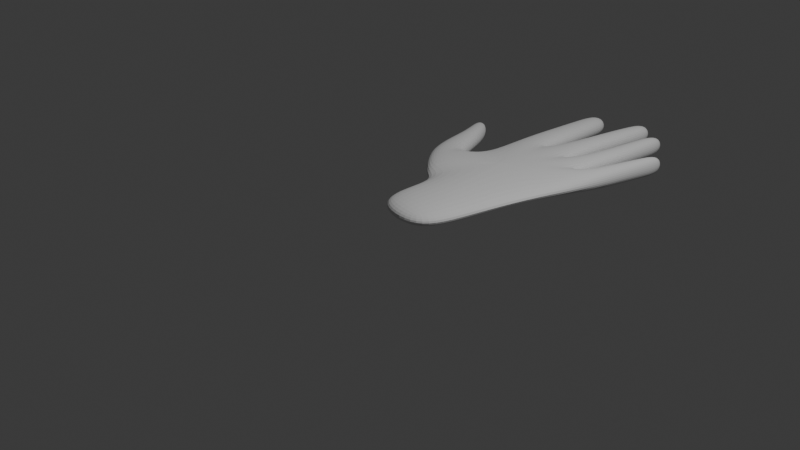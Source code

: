 # Source: hand_2.blend  (saved by Blender 4.3.34; exported with 4.5.12 LTS)
import bpy
from mathutils import Matrix  # noqa: F401  (used for matrix-valued properties, if any)

bpy.ops.wm.read_factory_settings(use_empty=True)
scene = bpy.context.scene
scene.name = 'Scene'

# ---- collections
col_collection = bpy.data.collections.new('Collection'); scene.collection.children.link(col_collection)

# ---- world
world_world = bpy.data.worlds.new('World'); scene.world = world_world
world_world.use_nodes = True; world_world.node_tree.nodes.clear()
_N = world_world.node_tree.nodes; _L = world_world.node_tree.links
n0 = _N.new('ShaderNodeOutputWorld'); n0.name = 'World Output'; n0.location = (300, 300)
n1 = _N.new('ShaderNodeBackground'); n1.name = 'Background'; n1.location = (10, 300)
n1.inputs[0].default_value = (0.05088, 0.05088, 0.05088, 1.0)
_L.new(n1.outputs[0], n0.inputs[0])
n0.is_active_output = True
world_world.color = (0.05088, 0.05088, 0.05088)
world_world.sun_shadow_jitter_overblur = 0.0

# ---- cameras
cam_camera = bpy.data.cameras.new('Camera')
cam_camera.clip_end = 100.0
cam_camera.ortho_scale = 7.314

# ---- lights
light_light = bpy.data.lights.new('Light', 'POINT')
light_light.energy = 1000.0
light_light.shadow_soft_size = 0.1

# ---- meshes
me_plane = bpy.data.meshes.new('Plane')
me_plane.from_pydata([(-0.4254, 0.7548, 0.0), (0.4645, 0.5869, 0.0), (-0.5181, 2.254, 0.0), (0.8157, 1.879, 0.0), (-0.5819, 0.9264, 0.0), (-0.89, 2.199, 0.0), (-0.6933, 1.628, 0.0), (-1.077, 1.43, 0.0), (-0.6307, 1.298, 0.0), (-1.088, 2.102, 0.0), (-1.089, 2.534, 0.0), (-1.249, 2.456, 0.0), (0.5279, 2.001, 0.0), (0.2428, 2.161, 0.0), (-0.1362, 2.226, 0.0), (-0.4502, 2.934, 0.0), (-0.1045, 2.911, 0.0), (-0.4065, 3.334, 0.0), (-0.1082, 3.314, 0.0), (-0.3445, 3.648, 0.0), (-0.1076, 3.632, 0.0), (0.3181, 3.018, 0.0), (0.04483, 3.095, 0.0), (0.3785, 3.452, 0.0), (0.1382, 3.52, 0.0), (0.4346, 3.774, 0.0), (0.2302, 3.831, 0.0), (0.6662, 2.792, 0.0), (0.395, 2.851, 0.0), (0.7004, 3.238, 0.0), (0.4747, 3.287, 0.0), (0.7324, 3.591, 0.0), (0.551, 3.63, 0.0), (0.9365, 2.457, 0.0), (0.6976, 2.494, 0.0), (1.002, 2.78, 0.0), (0.8259, 2.855, 0.0), (1.064, 3.085, 0.0), (0.9286, 3.142, 0.0), (-0.5533, 0.05592, 0.0), (0.3366, -0.112, 0.0), (-0.61, 1.686, 0.0)], [], [(0, 1, 3, 12, 13, 14, 2, 41, 8, 4), (4, 8, 6, 7), (7, 6, 5, 9), (9, 5, 10, 11), (2, 14, 16, 15), (15, 16, 18, 17), (17, 18, 20, 19), (14, 13, 21, 22), (22, 21, 23, 24), (24, 23, 25, 26), (13, 12, 27, 28), (28, 27, 29, 30), (30, 29, 31, 32), (12, 3, 33, 34), (34, 33, 35, 36), (36, 35, 37, 38), (1, 0, 39, 40), (8, 41, 6)])
_uv = me_plane.uv_layers.new(name='UVMap')
_uv.uv.foreach_set('vector', [0.0, 0.0, 1.0, 0.0, 1.0, 1.0, 0.75, 1.0, 0.5, 1.0, 0.25, 1.0, 0.0, 1.0, 0.0, 0.875, 0.0, 0.75, 0.0, 0.5, 0.0, 0.5, 0.0, 0.75, 0.0, 0.75, 0.0, 0.5, 0.0, 0.5, 0.0, 0.75, 0.0, 0.75, 0.0, 0.5, 0.0, 0.5, 0.0, 0.75, 0.0, 0.75, 0.0, 0.5, 0.0, 1.0, 0.25, 1.0, 0.25, 1.0, 0.0, 1.0, 0.0, 1.0, 0.25, 1.0, 0.25, 1.0, 0.0, 1.0, 0.0, 1.0, 0.25, 1.0, 0.25, 1.0, 0.0, 1.0, 0.25, 1.0, 0.5, 1.0, 0.5, 1.0, 0.25, 1.0, 0.25, 1.0, 0.5, 1.0, 0.5, 1.0, 0.25, 1.0, 0.25, 1.0, 0.5, 1.0, 0.5, 1.0, 0.25, 1.0, 0.5, 1.0, 0.75, 1.0, 0.75, 1.0, 0.5, 1.0, 0.5, 1.0, 0.75, 1.0, 0.75, 1.0, 0.5, 1.0, 0.5, 1.0, 0.75, 1.0, 0.75, 1.0, 0.5, 1.0, 0.75, 1.0, 1.0, 1.0, 1.0, 1.0, 0.75, 1.0, 0.75, 1.0, 1.0, 1.0, 1.0, 1.0, 0.75, 1.0, 0.75, 1.0, 1.0, 1.0, 1.0, 1.0, 0.75, 1.0, 1.0, 0.0, 0.0, 0.0, 0.0, 0.0, 1.0, 0.0, 0.0, 0.75, 0.0, 0.875, 0.0, 0.75])
me_plane.update()
arm_armature = bpy.data.armatures.new('Armature')  # bones are not reproduced

# ---- objects
ob_light = bpy.data.objects.new('Light', light_light)
ob_camera = bpy.data.objects.new('Camera', cam_camera)
ob_empty = bpy.data.objects.new('Empty', None)
ob_armature = bpy.data.objects.new('Armature', arm_armature)
ob_plane = bpy.data.objects.new('Plane', me_plane)

# ---- transforms, parenting, visibility, modifiers, constraints
ob_light.location = (4.076, 1.005, 5.904)
ob_light.rotation_euler = (0.6503, 0.05522, 1.866)
ob_light.lock_rotations_4d = False
ob_light.empty_display_type = 'ARROWS'
ob_light.color = (0.0, 0.0, 0.0, 0.0)
ob_light.lineart.crease_threshold = 0.0
ob_camera.location = (7.359, -6.926, 4.958)
ob_camera.rotation_euler = (1.109, 0.0, 0.8149)
ob_camera.lock_rotations_4d = False
ob_camera.empty_display_type = 'ARROWS'
ob_camera.color = (0.0, 0.0, 0.0, 0.0)
ob_camera.display_type = 'WIRE'
ob_camera.lineart.crease_threshold = 0.0
ob_empty.location = (-0.2806, 1.947, 0.0)
ob_empty.empty_display_type = 'IMAGE'
ob_empty.empty_display_size = 5.0
ob_empty.empty_image_depth = 'BACK'
ob_empty.show_empty_image_perspective = False
ob_empty.empty_image_side = 'FRONT'
ob_armature.location = (0.0, 0.0, 0.0)
ob_armature.show_in_front = True
ob_plane.parent = ob_armature
ob_plane.location = (0.0, 0.0, 0.0)
_vg = ob_plane.vertex_groups.new(name='Bone')
for _i, _w in zip([0, 1, 3, 39, 40], [0.2165, 0.6631, 0.1111, 0.6915, 0.8716]): _vg.add([_i], _w, 'REPLACE')
_vg = ob_plane.vertex_groups.new(name='Bone.001')
for _i, _w in zip([0, 1, 39, 40], [0.3801, 0.06281, 0.1442, 0.04477]): _vg.add([_i], _w, 'REPLACE')
_vg = ob_plane.vertex_groups.new(name='Bone.002')
for _i, _w in zip([0, 1, 4, 6, 7, 8, 9, 39, 40, 41], [0.3748, 0.1076, 0.9911, 0.2684, 0.4988, 0.618, 0.02603, 0.1447, 0.0535, 0.2745]): _vg.add([_i], _w, 'REPLACE')
_vg = ob_plane.vertex_groups.new(name='Bone.004')
_vg = ob_plane.vertex_groups.new(name='Bone.005')
for _i, _w in zip([2, 12, 13, 14, 15, 16, 21, 22, 23, 24, 28, 41], [0.07949, 0.03386, 0.5815, 0.7165, 0.01643, 0.123, 0.9298, 0.927, 0.05323, 0.03053, 0.02146, 0.02387]): _vg.add([_i], _w, 'REPLACE')
_vg = ob_plane.vertex_groups.new(name='Bone.014')
for _i, _w in zip([21, 22, 23, 24, 25, 26], [0.02048, 0.02138, 0.7922, 0.5261, 0.1017, 0.09972]): _vg.add([_i], _w, 'REPLACE')
_vg = ob_plane.vertex_groups.new(name='Bone.015')
for _i, _w in zip([23, 24, 25, 26], [0.1533, 0.4327, 0.891, 0.8928]): _vg.add([_i], _w, 'REPLACE')
_vg = ob_plane.vertex_groups.new(name='Bone.007')
for _i, _w in zip([1, 3, 8, 12, 13, 14, 27, 28, 29, 30, 33, 34, 41], [0.01481, 0.2985, 0.004537, 0.8694, 0.3208, 0.04686, 0.9262, 0.9061, 0.0549, 0.05599, 0.06112, 0.1021, 0.05709]): _vg.add([_i], _w, 'REPLACE')
_vg = ob_plane.vertex_groups.new(name='Bone.008')
for _i, _w in zip([27, 28, 29, 30, 31, 32], [0.03119, 0.04566, 0.8747, 0.8629, 0.0824, 0.1103]): _vg.add([_i], _w, 'REPLACE')
_vg = ob_plane.vertex_groups.new(name='Bone.013')
for _i, _w in zip([29, 30, 31, 32], [0.06834, 0.07861, 0.9121, 0.8823]): _vg.add([_i], _w, 'REPLACE')
_vg = ob_plane.vertex_groups.new(name='Bone.009')
for _i, _w in zip([1, 3, 12, 33, 34, 35, 36], [0.132, 0.5446, 0.07139, 0.8716, 0.8358, 0.06758, 0.05686]): _vg.add([_i], _w, 'REPLACE')
_vg = ob_plane.vertex_groups.new(name='Bone.010')
for _i, _w in zip([33, 34, 35, 36, 37, 38], [0.06239, 0.0522, 0.862, 0.8652, 0.09863, 0.07398]): _vg.add([_i], _w, 'REPLACE')
_vg = ob_plane.vertex_groups.new(name='Bone.012')
for _i, _w in zip([35, 36, 37, 38], [0.06479, 0.07156, 0.8934, 0.9203]): _vg.add([_i], _w, 'REPLACE')
_vg = ob_plane.vertex_groups.new(name='Bone.011')
for _i, _w in zip([2, 6, 8, 13, 14, 15, 16, 17, 18, 41], [0.8494, 0.06734, 0.1017, 0.05968, 0.2043, 0.8857, 0.7765, 0.05571, 0.09229, 0.2121]): _vg.add([_i], _w, 'REPLACE')
_vg = ob_plane.vertex_groups.new(name='Bone.016')
for _i, _w in zip([15, 17, 18, 19, 20], [0.003807, 0.397, 0.1242, 0.06867, 0.04113]): _vg.add([_i], _w, 'REPLACE')
_vg = ob_plane.vertex_groups.new(name='Bone.017')
for _i, _w in zip([15, 16, 17, 18, 19, 20], [0.04713, 0.07137, 0.5433, 0.7693, 0.9151, 0.9329]): _vg.add([_i], _w, 'REPLACE')
_vg = ob_plane.vertex_groups.new(name='Bone.003')
for _i, _w in zip([2, 5, 6, 7, 8, 9, 10, 11, 41], [0.01981, 0.9089, 0.6232, 0.5004, 0.2278, 0.897, 0.02067, 0.09852, 0.41]): _vg.add([_i], _w, 'REPLACE')
_vg = ob_plane.vertex_groups.new(name='Bone.006')
for _i, _w in zip([5, 9, 10, 11], [0.06316, 0.0621, 0.9634, 0.8972]): _vg.add([_i], _w, 'REPLACE')
_m = ob_plane.modifiers.new('Solidify', 'SOLIDIFY')
_m.thickness = 0.24
_m.offset = 0.0
_m = ob_plane.modifiers.new('Armature', 'ARMATURE')
_m.object = ob_armature
_m = ob_plane.modifiers.new('Subdivision', 'SUBSURF')
_m.levels = 3
_m.render_levels = 3

# ---- collection membership
col_collection.objects.link(ob_light)
col_collection.objects.link(ob_camera)
col_collection.objects.link(ob_empty)
col_collection.objects.link(ob_armature)
col_collection.objects.link(ob_plane)

# ---- scene / render settings (as saved in the file)
scene.camera = ob_camera
scene.frame_start = 1; scene.frame_end = 250; scene.frame_set(1)
scene.render.engine = 'BLENDER_EEVEE_NEXT'
bpy.context.view_layer.update()
